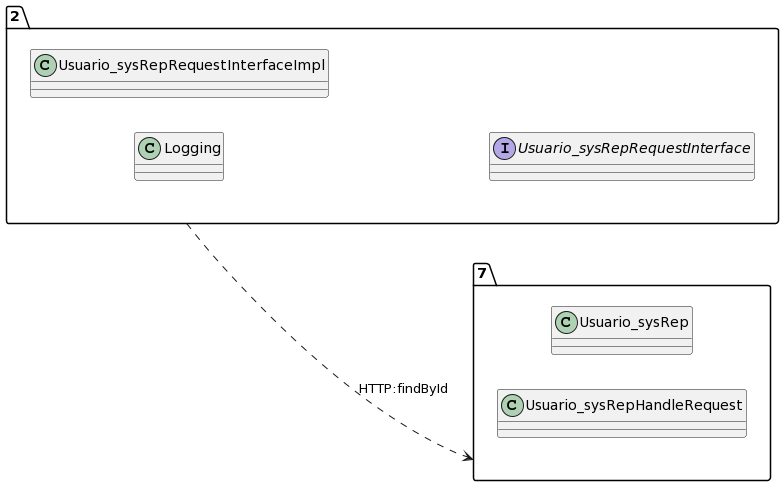

The diagram above was rendered by PlantUML. Its source (embedded in the PNG):
@startuml
allow_mixing
left to right direction
package "2"{
class Logging
class Usuario_sysRepRequestInterfaceImpl
interface Usuario_sysRepRequestInterface

}
package "7"{
class Usuario_sysRep
class Usuario_sysRepHandleRequest

}
"2" ..> "7":HTTP:findById
@enduml